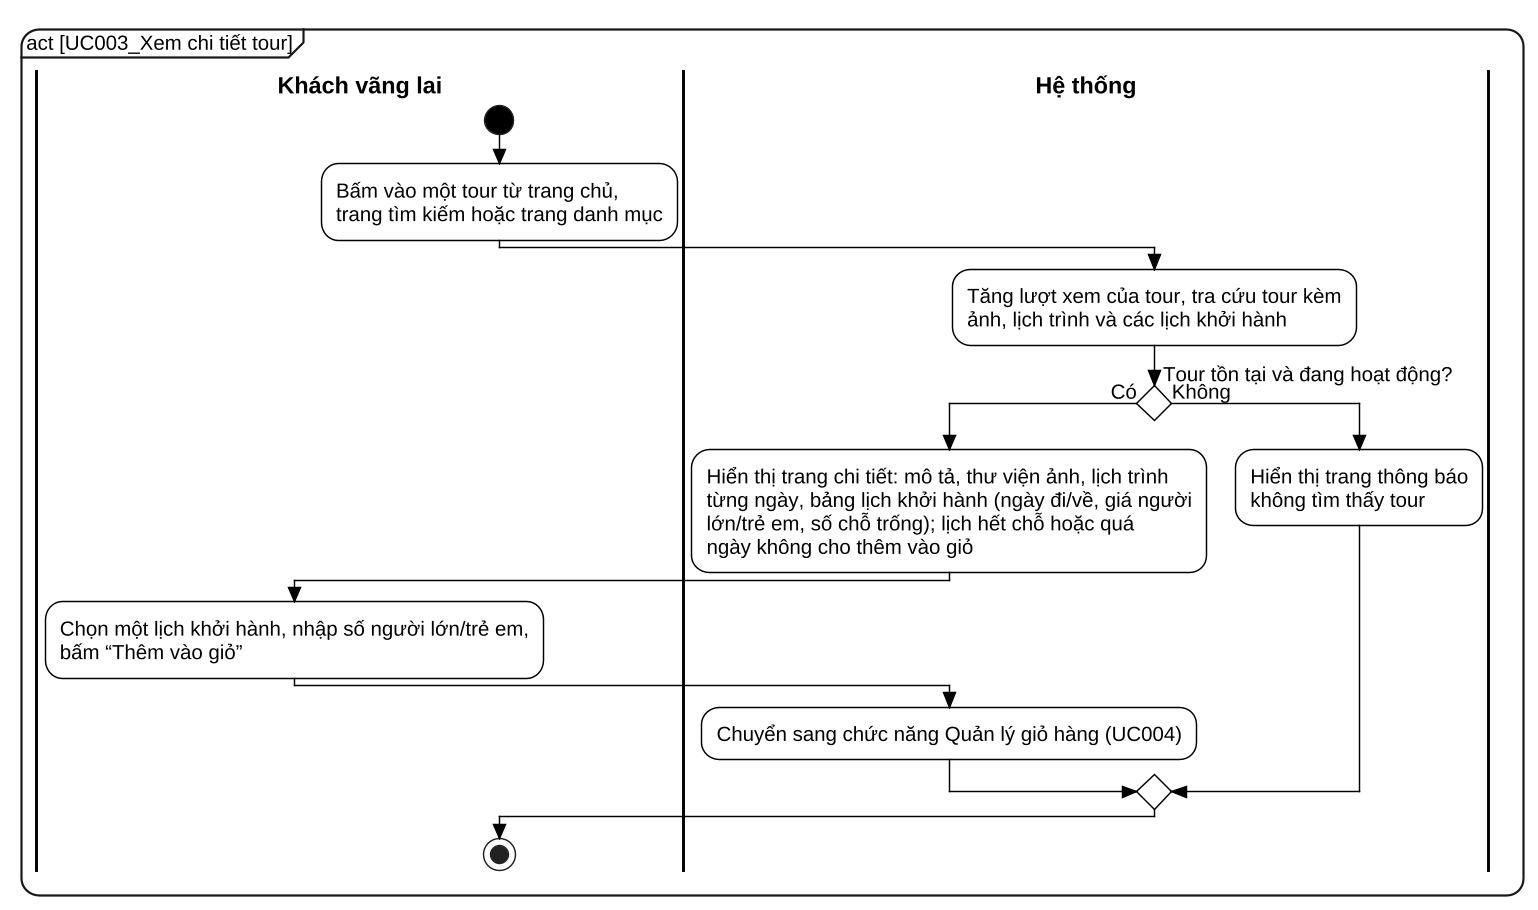

The diagram above was rendered by PlantUML. Its source (embedded in the PNG):
@startuml UC003_activity
skinparam dpi 140
skinparam defaultFontName "Liberation Sans"
skinparam defaultFontSize 14
skinparam backgroundColor white
skinparam shadowing false
skinparam RoundCorner 24
skinparam ArrowColor black
skinparam ArrowThickness 1.1
skinparam ConditionStyle diamond
skinparam ConditionEndStyle diamond
skinparam style strictuml
skinparam activity {
  BackgroundColor white
  BorderColor black
  BorderThickness 1
  DiamondBackgroundColor white
  DiamondBorderColor black
  StartColor black
  EndColor black
}
skinparam swimlane {
  BorderColor black
  BorderThickness 2
  TitleFontStyle bold
  TitleFontSize 16
}
skinparam wrapWidth 600
mainframe act [UC003_Xem chi tiết tour]
|Khách vãng lai|
start
:Bấm vào một tour từ trang chủ,\ntrang tìm kiếm hoặc trang danh mục;
|Hệ thống|
:Tăng lượt xem của tour, tra cứu tour kèm\nảnh, lịch trình và các lịch khởi hành;
if (Tour tồn tại và đang hoạt động?) then (Có)
  :Hiển thị trang chi tiết: mô tả, thư viện ảnh, lịch trình\ntừng ngày, bảng lịch khởi hành (ngày đi/về, giá người\nlớn/trẻ em, số chỗ trống); lịch hết chỗ hoặc quá\nngày không cho thêm vào giỏ;
  |Khách vãng lai|
  :Chọn một lịch khởi hành, nhập số người lớn/trẻ em,\nbấm “Thêm vào giỏ”;
  |Hệ thống|
  :Chuyển sang chức năng Quản lý giỏ hàng (UC004);
  |Khách vãng lai|
else (Không)
  |Hệ thống|
  :Hiển thị trang thông báo\nkhông tìm thấy tour;
  |Khách vãng lai|
endif
stop
@enduml